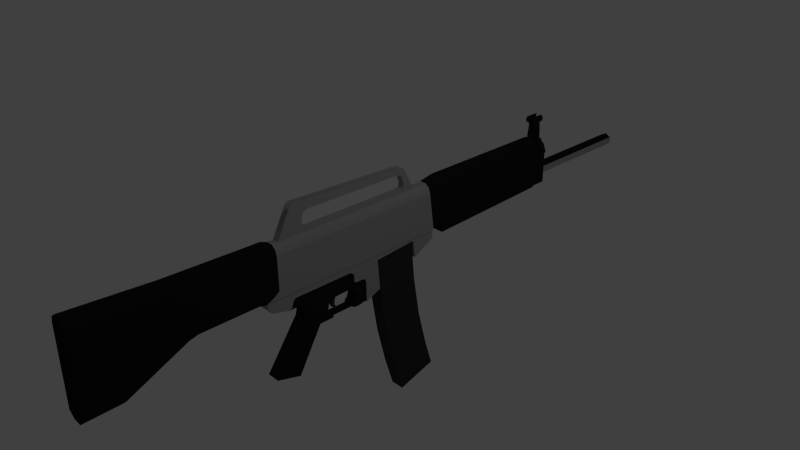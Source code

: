 # Source: USAS12.blend  (saved by Blender 2.63.0; exported with 4.5.12 LTS)
import bpy
from mathutils import Matrix  # noqa: F401  (used for matrix-valued properties, if any)

bpy.ops.wm.read_factory_settings(use_empty=True)
scene = bpy.context.scene
scene.name = 'Scene'

# ---- collections
col_collection_1 = bpy.data.collections.new('Collection 1'); scene.collection.children.link(col_collection_1)

# ---- materials (node trees are filled in below, after node groups)
mat_material_003 = bpy.data.materials.new('Material.003')
mat_material_003.alpha_threshold = 0.0
mat_material_003.use_transparent_shadow = False
mat_material_003.diffuse_color = (0.05, 0.05, 0.05, 1.0)
mat_material_003.roughness = 0.5
mat_material_003.line_color = (0.0, 0.0, 0.0, 1.0)
mat_material_004 = bpy.data.materials.new('Material.004')
mat_material_004.alpha_threshold = 0.0
mat_material_004.use_transparent_shadow = False
mat_material_004.diffuse_color = (0.03522, 0.03522, 0.03522, 1.0)
mat_material_004.roughness = 0.5
mat_material_004.line_color = (0.0, 0.0, 0.0, 1.0)
mat_material_001 = bpy.data.materials.new('Material.001')
mat_material_001.alpha_threshold = 0.0
mat_material_001.use_transparent_shadow = False
mat_material_001.diffuse_color = (0.01467, 0.01467, 0.01467, 1.0)
mat_material_001.roughness = 0.5
mat_material_001.line_color = (0.0, 0.0, 0.0, 1.0)
mat_material_002 = bpy.data.materials.new('Material.002')
mat_material_002.alpha_threshold = 0.0
mat_material_002.use_transparent_shadow = False
mat_material_002.diffuse_color = (0.3757, 0.3757, 0.3757, 1.0)
mat_material_002.roughness = 0.5
mat_material_002.line_color = (0.0, 0.0, 0.0, 1.0)

# ---- material node trees

# ---- world
world_world = bpy.data.worlds.new('World'); scene.world = world_world
world_world.color = (0.05088, 0.05088, 0.05088)
world_world.use_sun_shadow = False
world_world.sun_shadow_jitter_overblur = 0.0
world_world.cycles.sampling_method = 'MANUAL'
world_world.cycles.sample_map_resolution = 256

# ---- cameras
cam_camera = bpy.data.cameras.new('Camera')
cam_camera.clip_end = 100.0
cam_camera.lens = 35.0
cam_camera.sensor_width = 32.0
cam_camera.sensor_height = 18.0
cam_camera.ortho_scale = 7.314
cam_camera.dof.focus_distance = 0.0
cam_camera.dof.aperture_fstop = 128.0

# ---- lights
light_lamp = bpy.data.lights.new('Lamp', 'POINT')
light_lamp.transmission_factor = 0.0
light_lamp.cutoff_distance = 30.0
light_lamp.energy = 100.0
light_lamp.shadow_buffer_clip_start = 1.001
light_lamp.shadow_soft_size = 1.0
light_lamp.shadow_maximum_resolution = 0.006
light_lamp.use_absolute_resolution = True
light_lamp.cycles.use_multiple_importance_sampling = False

# ---- meshes
me_cube_002 = bpy.data.meshes.new('Cube.002')
me_cube_002.from_pydata([(-1.0, -1.0, -1.0), (-1.0, 1.0, -1.0), (1.0, 1.0, -1.0), (1.0, -1.0, -1.0), (-1.0, -1.0, 1.0), (-1.0, 1.0, 1.0), (1.0, 1.0, 1.0), (1.0, -1.0, 1.0), (-0.8932, -0.618, -3.568), (-0.8932, 1.124, -3.171), (0.8932, 1.124, -3.171), (0.8932, -0.618, -3.568), (-0.7208, 0.8683, -6.129), (-0.7208, 2.035, -5.281), (0.7208, 2.035, -5.281), (0.7208, 0.8683, -6.129), (-0.5845, 3.411, -7.367), (-0.5845, 3.963, -6.337), (0.5845, 3.963, -6.337), (0.5845, 3.411, -7.367)], [], [(4, 5, 1, 0), (5, 6, 2, 1), (6, 7, 3, 2), (7, 4, 0, 3), (8, 11, 3, 0), (7, 6, 5, 4), (12, 15, 11, 8), (10, 9, 1, 2), (9, 8, 0, 1), (11, 10, 2, 3), (16, 19, 15, 12), (13, 12, 8, 9), (14, 13, 9, 10), (15, 14, 10, 11), (16, 17, 18, 19), (17, 16, 12, 13), (18, 17, 13, 14), (19, 18, 14, 15)])
me_cube_002.materials.append(mat_material_003)
me_cube_002.use_remesh_preserve_volume = False
me_cube_002.use_remesh_preserve_attributes = False
me_cube_002.use_mirror_vertex_groups = False
me_cube_002.update()
me_cube_001 = bpy.data.meshes.new('Cube.001')
me_cube_001.from_pydata([(-1.0, -1.0, -1.0), (-1.0, 1.0, -1.0), (1.0, 1.0, -1.0), (1.0, -1.0, -1.0), (-1.0, -0.9627, 3.549), (-1.0, 1.037, 3.549), (1.0, 1.037, 3.549), (1.0, -0.9627, 3.549), (-1.0, -0.9991, -5.909), (-1.0, 0.9991, -5.659), (1.0, 0.9991, -5.659), (1.0, -0.9991, -5.909), (-1.0, -0.8686, -11.67), (-1.0, 1.124, -11.17), (1.0, 1.124, -11.17), (1.0, -0.8686, -11.67), (-1.0, -0.5792, -17.29), (-1.0, 1.399, -16.43), (1.0, 1.399, -16.43), (1.0, -0.5792, -17.29), (-1.0, -0.2682, -21.65), (-1.0, 1.691, -20.48), (1.0, 1.691, -20.48), (1.0, -0.2682, -21.65)], [], [(4, 5, 1, 0), (5, 6, 2, 1), (6, 7, 3, 2), (7, 4, 0, 3), (8, 11, 3, 0), (7, 6, 5, 4), (12, 15, 11, 8), (10, 9, 1, 2), (9, 8, 0, 1), (11, 10, 2, 3), (16, 19, 15, 12), (13, 12, 8, 9), (14, 13, 9, 10), (15, 14, 10, 11), (20, 23, 19, 16), (17, 16, 12, 13), (18, 17, 13, 14), (19, 18, 14, 15), (20, 21, 22, 23), (23, 22, 18, 19), (21, 20, 16, 17), (22, 21, 17, 18)])
me_cube_001.materials.append(mat_material_004)
me_cube_001.use_remesh_preserve_volume = False
me_cube_001.use_remesh_preserve_attributes = False
me_cube_001.use_mirror_vertex_groups = False
me_cube_001.update()
me_circle_001 = bpy.data.meshes.new('Circle.001')
me_circle_001.from_pydata([(-0.2102, 0.4299, 0.402), (-0.4348, 0.3002, 0.402), (-0.4348, 0.0408, 0.402), (-0.2102, -0.08889, 0.402), (0.01444, 0.0408, 0.402), (0.01444, 0.3002, 0.402), (-0.2102, 0.4299, -1.059), (-0.4348, 0.3002, -1.059), (-0.4348, 0.0408, -1.059), (-0.2102, -0.08889, -1.059), (0.01444, 0.0408, -1.059), (0.01444, 0.3002, -1.059), (-0.2102, 0.4937, -1.188), (-0.4901, 0.3321, -1.188), (-0.4901, 0.008894, -1.188), (-0.2102, -0.1527, -1.188), (0.0697, 0.008894, -1.188), (0.0697, 0.3321, -1.188), (-0.2102, 0.4937, -1.596), (-0.4901, 0.3321, -1.596), (-0.4901, 0.008894, -1.596), (-0.2102, -0.1527, -1.596), (0.0697, 0.008894, -1.596), (0.0697, 0.3321, -1.596), (-0.2102, 0.4195, -1.697), (-0.4258, 0.295, -1.697), (-0.4258, 0.04599, -1.697), (-0.2102, -0.07852, -1.697), (0.005455, 0.04599, -1.697), (0.005455, 0.295, -1.697)], [], [(9, 3, 2, 8), (11, 5, 4, 10), (8, 2, 1, 7), (10, 4, 3, 9), (11, 6, 0, 5), (7, 1, 0, 6), (14, 8, 7, 13), (16, 10, 9, 15), (17, 12, 6, 11), (13, 7, 6, 12), (15, 9, 8, 14), (17, 11, 10, 16), (20, 14, 13, 19), (22, 16, 15, 21), (23, 18, 12, 17), (19, 13, 12, 18), (21, 15, 14, 20), (23, 17, 16, 22), (26, 20, 19, 25), (28, 22, 21, 27), (29, 24, 18, 23), (25, 19, 18, 24), (27, 21, 20, 26), (29, 23, 22, 28), (25, 24, 29, 28, 27, 26)])
me_circle_001.use_remesh_preserve_volume = False
me_circle_001.use_remesh_preserve_attributes = False
me_circle_001.use_mirror_vertex_groups = False
me_circle_001.update()
me_circle = bpy.data.meshes.new('Circle')
me_circle.from_pydata([(3.066e-08, -0.08595, 0.01679), (0.08672, -0.03588, 0.01679), (0.08672, 0.06425, 0.01679), (2.191e-08, 0.1143, 0.01679), (-0.08672, 0.06425, 0.01679), (-0.08672, -0.03588, 0.01679), (3.132e-08, -0.07078, 0.04432), (0.07341, -0.02839, 0.04432), (0.07341, 0.05637, 0.04432), (2.391e-08, 0.09876, 0.04432), (-0.07341, 0.05637, 0.04432), (-0.07341, -0.02839, 0.04432), (3.292e-08, -0.03742, -1.973), (0.05704, -0.004486, -1.973), (0.05704, 0.06137, -1.973), (2.716e-08, 0.0943, -1.973), (-0.05704, 0.06137, -1.973), (-0.05704, -0.004486, -1.973), (3.066e-08, -0.07343, -1.73), (0.08672, -0.02336, -1.73), (0.08672, 0.07677, -1.73), (2.191e-08, 0.1268, -1.73), (-0.08672, 0.07677, -1.73), (-0.08672, -0.02336, -1.73), (0.1187, -0.0418, -1.73), (0.1187, 0.09521, -1.73), (-0.1187, 0.09521, -1.73), (-0.1187, -0.0418, -1.73), (0.1187, -0.3365, -1.732), (-0.1187, -0.3365, -1.732), (0.09661, -0.3951, -1.733), (-0.09661, -0.3951, -1.733), (-0.04389, -0.4383, -1.733), (-0.04389, -0.4674, -1.733), (0.04389, -0.4383, -1.733), (0.1187, 0.2065, -1.729), (-0.1187, 0.2065, -1.729), (0.04389, -0.4674, -1.733), (0.1187, 0.09686, -1.961), (0.1187, -0.04014, -1.961), (-0.1187, -0.04014, -1.961), (-0.1187, 0.09686, -1.961), (0.1187, -0.3348, -1.963), (-0.1187, -0.3348, -1.963), (0.09661, -0.3935, -1.964), (-0.09661, -0.3935, -1.964), (-0.04389, -0.4366, -1.964), (-0.04389, -0.4658, -1.964), (0.04389, -0.4366, -1.964), (0.1187, 0.2081, -1.96), (-0.1187, 0.2081, -1.96), (0.04389, -0.4658, -1.964), (-0.04389, -0.467, -1.785), (0.04389, -0.467, -1.785), (-0.04389, -0.4667, -1.835), (0.04389, -0.4667, -1.835), (-0.04389, -0.5887, -1.783), (0.04389, -0.5887, -1.783), (-0.04389, -0.5883, -1.833), (0.04389, -0.5883, -1.833), (-0.04389, -0.7341, -1.801), (0.04389, -0.7341, -1.801), (-0.04389, -0.6782, -1.85), (0.04389, -0.6782, -1.85), (-0.04389, -0.68, -1.876), (0.04389, -0.68, -1.876), (-0.04389, -0.582, -1.915), (0.04389, -0.582, -1.915), (-0.04389, -0.7331, -1.941), (0.04389, -0.7331, -1.941), (-0.04389, -0.7112, -1.934), (0.04389, -0.7112, -1.934), (-0.04389, -0.5644, -1.957), (0.04389, -0.5644, -1.957), (-0.04389, -0.4661, -1.923), (0.04389, -0.4661, -1.923), (0.1376, 0.08708, -1.986), (0.1376, -0.07184, -1.986), (-0.1376, -0.07184, -1.986), (-0.1376, 0.08708, -1.986), (0.1376, -0.4137, -1.988), (-0.1376, -0.4137, -1.988), (0.1121, -0.4817, -1.989), (-0.1121, -0.4817, -1.989), (-0.05091, -0.5318, -1.989), (0.05091, -0.5318, -1.989), (0.1376, 0.2161, -1.985), (-0.1376, 0.2161, -1.985), (0.1468, 0.1475, -3.923), (-0.1468, -0.02203, -3.923), (-0.1468, 0.1475, -3.923), (0.1468, -0.3866, -3.926), (-0.1468, -0.3866, -3.926), (0.1195, -0.4592, -3.926), (-0.1195, -0.4592, -3.926), (-0.0543, -0.5126, -3.927), (0.0543, -0.5126, -3.927), (0.1468, 0.2851, -3.922), (-0.1468, 0.2851, -3.922), (-0.06959, -0.7596, -1.773), (0.06959, -0.7596, -1.773), (-0.06959, -0.7582, -1.969), (0.06959, -0.7582, -1.969), (-0.07747, -0.801, -1.774), (0.07747, -0.801, -1.774), (-0.07747, -0.7996, -1.969), (0.07747, -0.7996, -1.969), (-0.05297, -0.8401, -1.774), (0.05297, -0.8401, -1.774), (-0.05297, -0.8387, -1.97), (0.05297, -0.8387, -1.97), (-0.03769, -0.8401, -1.774), (0.03769, -0.8401, -1.774), (-0.03769, -0.8387, -1.97), (0.03769, -0.8387, -1.97), (-0.03769, -0.7643, -1.773), (0.03769, -0.7643, -1.773), (-0.03769, -0.7629, -1.969), (0.03769, -0.7629, -1.969), (0.04612, -0.794, -1.969), (0.04612, -0.7954, -1.774), (-0.04612, -0.794, -1.969), (-0.04612, -0.7954, -1.774), (0.07749, -0.2322, -1.731), (-0.07749, -0.2322, -1.731), (0.05316, -0.2897, -1.732), (-0.05316, -0.2897, -1.732), (-0.04795, -0.1866, -1.731), (5.215e-08, -0.3207, -1.732), (5.215e-08, -0.1628, -1.731), (0.04795, -0.1866, -1.731), (0.07749, -0.2328, -1.658), (-0.07749, -0.2328, -1.658), (0.05316, -0.2902, -1.658), (-0.05316, -0.2902, -1.658), (-0.04795, -0.1871, -1.658), (5.215e-08, -0.3212, -1.659), (5.215e-08, -0.1634, -1.657), (0.04795, -0.1871, -1.658), (0.05299, -0.2347, -1.618), (-0.05299, -0.2347, -1.618), (0.03635, -0.274, -1.618), (-0.03635, -0.274, -1.618), (-0.03279, -0.2035, -1.618), (5.215e-08, -0.2952, -1.619), (5.215e-08, -0.1873, -1.618), (0.03279, -0.2035, -1.618), (0.01116, -0.2386, -1.592), (-0.1376, -0.1564, -2.829), (-0.1376, -0.2802, -2.835), (-0.1376, -0.2848, -2.192), (-0.1373, -0.2661, -2.149), (-0.1371, -0.2258, -2.121), (-0.1373, -0.1827, -2.144), (-0.1376, -0.161, -2.187), (-0.1376, -0.1766, -2.877), (-0.1376, -0.2593, -2.881), (-0.1376, -0.2177, -2.916), (-0.1035, -0.1564, -2.829), (-0.1035, -0.2802, -2.835), (-0.1035, -0.2848, -2.192), (-0.1032, -0.2661, -2.149), (-0.103, -0.2258, -2.121), (-0.1032, -0.1827, -2.144), (-0.1035, -0.161, -2.187), (-0.1035, -0.1766, -2.877), (-0.1035, -0.2593, -2.881), (-0.1035, -0.2177, -2.916), (0.1284, 0.1462, -4.043), (-0.1284, 0.2118, -4.077), (-0.1284, 0.1462, -4.043), (0.1284, -0.3818, -4.07), (-0.1284, -0.3818, -4.07), (0.1046, -0.4453, -4.07), (-0.1046, -0.4453, -4.07), (-0.04751, -0.492, -4.071), (0.04751, -0.492, -4.071), (0.1284, 0.136, -4.077), (0.1284, 0.2118, -4.077), (-0.1284, 0.136, -4.077), (0.1284, -0.3584, -4.144), (-0.1284, -0.3584, -4.144), (0.1046, -0.4219, -4.144), (-0.1046, -0.4219, -4.144), (-0.04751, -0.4686, -4.145), (0.04751, -0.4686, -4.145), (0.1284, 0.1265, -6.602), (-0.1284, 0.1265, -6.602), (0.1284, -0.3407, -6.604), (-0.1284, -0.3407, -6.604), (0.1046, -0.4042, -6.605), (-0.1046, -0.4042, -6.605), (-0.04751, -0.4509, -6.605), (0.04751, -0.4509, -6.605), (0.1467, 0.1761, -6.699), (-0.1467, 0.1761, -6.699), (0.1467, -0.3574, -6.702), (-0.1467, -0.3574, -6.702), (0.1194, -0.4299, -6.702), (-0.1194, -0.4299, -6.702), (-0.05425, -0.4833, -6.702), (0.05425, -0.4833, -6.702), (0.1467, 0.1771, -6.83), (0.1284, 0.2312, -6.776), (-0.1284, 0.2312, -6.776), (-0.1467, 0.1771, -6.83), (0.1467, -0.3565, -6.833), (-0.1467, -0.3565, -6.833), (0.1194, -0.429, -6.834), (-0.1194, -0.429, -6.834), (-0.05425, -0.4823, -6.834), (0.05425, -0.4823, -6.834), (0.07998, 0.2149, -3.923), (-0.07998, 0.2149, -3.923), (2.235e-08, 0.2435, -3.922), (0.1098, 0.1475, -3.923), (-0.1098, 0.1475, -3.923), (0.07998, 0.2157, -4.042), (-0.07998, 0.2157, -4.042), (2.235e-08, 0.2444, -4.042), (0.1098, 0.1483, -4.043), (-0.1098, 0.1483, -4.043), (0.06928, 0.2131, -4.077), (-0.06928, 0.2131, -4.077), (2.245e-08, 0.2379, -4.076), (0.09514, 0.1548, -4.077), (-0.09514, 0.1548, -4.077), (-0.1163, 0.2286, -4.076), (0.1163, 0.2286, -4.076), (0.1163, 0.248, -6.776), (-0.1163, 0.248, -6.776), (-0.1163, 0.308, -4.079), (0.1163, 0.308, -4.079), (-0.1163, 0.3429, -4.094), (0.1163, 0.3429, -4.094), (-0.1163, 0.5006, -4.407), (0.1163, 0.5006, -4.407), (-0.1163, 0.2659, -4.429), (0.1163, 0.2659, -4.429), (-0.1163, 0.2544, -4.442), (0.1163, 0.2544, -4.442), (-0.1163, 0.2496, -4.47), (0.1163, 0.2496, -4.47), (-0.1163, 0.3002, -5.068), (0.1163, 0.3002, -5.068), (-0.1163, 0.7317, -5.034), (0.1163, 0.7317, -5.034), (-0.1163, 0.826, -5.266), (0.1163, 0.826, -5.266), (-0.1163, 0.5481, -5.267), (0.1163, 0.5481, -5.267), (-0.1163, 0.5068, -5.279), (0.1163, 0.5068, -5.279), (-0.1163, 0.4806, -5.312), (0.1163, 0.4806, -5.312), (-0.1163, 0.4783, -5.443), (0.1163, 0.4783, -5.443), (-0.1163, 0.4586, -5.464), (0.1163, 0.4586, -5.464), (-0.1163, 0.3712, -5.461), (0.1163, 0.3712, -5.461), (-0.1163, 0.3356, -5.485), (0.1163, 0.3356, -5.485), (-0.1163, 0.3121, -5.523), (0.1163, 0.3121, -5.523), (-0.1163, 0.3181, -6.364), (0.1163, 0.3181, -6.364), (-0.1163, 0.3382, -6.402), (0.1163, 0.3382, -6.402), (-0.1163, 0.4278, -6.433), (0.1163, 0.4278, -6.433), (-0.1163, 0.4559, -6.473), (0.1163, 0.4559, -6.473), (-0.1163, 0.394, -6.707), (0.1163, 0.394, -6.707), (-0.1163, 0.3625, -6.745), (0.1163, 0.3625, -6.745), (-0.1163, 0.3108, -6.773), (0.1163, 0.3108, -6.773), (-0.09434, 0.8275, -5.29), (0.09434, 0.8275, -5.29), (-0.09434, 0.556, -5.29), (0.09434, 0.556, -5.29), (-0.09434, 0.5272, -5.302), (0.09434, 0.5272, -5.302), (-0.09434, 0.5108, -5.318), (0.09434, 0.5108, -5.318), (-0.09434, 0.5048, -5.442), (0.09434, 0.5048, -5.442), (-0.09434, 0.472, -5.489), (0.09434, 0.472, -5.489), (-0.09434, 0.3839, -5.496), (0.09434, 0.3839, -5.496), (-0.09434, 0.3647, -5.51), (0.09434, 0.3647, -5.51), (-0.09434, 0.351, -5.533), (0.09434, 0.351, -5.533), (-0.09434, 0.3431, -6.353), (0.09434, 0.3431, -6.353), (-0.09434, 0.3626, -6.379), (0.09434, 0.3626, -6.379), (-0.09434, 0.44, -6.405), (0.09434, 0.44, -6.405), (-0.09434, 0.4692, -6.442), (0.09434, 0.4692, -6.442), (-0.09434, 0.4673, -6.372), (0.09434, 0.4673, -6.372), (-0.09434, 0.4983, -6.273), (0.09434, 0.4983, -6.273), (-0.09434, 0.5365, -6.225), (0.09434, 0.5365, -6.225), (-0.09434, 0.6165, -6.223), (0.09434, 0.6165, -6.223), (-0.09434, 0.7021, -6.244), (0.09434, 0.7021, -6.244), (-0.09434, 1.364, -6.703), (0.09434, 1.364, -6.703), (-0.09434, 1.462, -6.359), (0.09434, 1.462, -6.359), (-0.09434, 0.8505, -6.012), (0.09434, 0.8505, -6.012), (-0.09434, 0.8473, -5.795), (0.09434, 0.8473, -5.795), (-0.09434, 0.811, -5.811), (0.09434, 0.811, -5.811), (-0.09434, 0.765, -5.852), (0.09434, 0.765, -5.852), (-0.09434, 0.699, -5.879), (0.09434, 0.699, -5.879), (-0.09434, 0.6278, -5.865), (0.09434, 0.6278, -5.865), (-0.09434, 0.5694, -5.792), (0.09434, 0.5694, -5.792), (-0.09434, 0.5575, -5.52), (0.09434, 0.5575, -5.52), (-0.09434, 0.5918, -5.452), (0.09434, 0.5918, -5.452), (-0.09434, 0.6461, -5.415), (0.09434, 0.6461, -5.415), (-0.09434, 0.7171, -5.403), (0.09434, 0.7171, -5.403), (-0.09434, 0.7868, -5.429), (0.09434, 0.7868, -5.429), (-0.09434, 0.8152, -5.467), (0.09434, 0.8152, -5.467), (-0.09434, 0.8449, -5.458), (0.09434, 0.8449, -5.458), (-0.09434, 0.8475, -5.362), (0.09434, 0.8475, -5.362), (-0.05476, 0.8178, -5.79), (0.05476, 0.8178, -5.79), (-0.05476, 0.8452, -5.78), (0.05476, 0.8452, -5.78), (-0.05476, 0.8142, -5.488), (0.05476, 0.8142, -5.488), (-0.05476, 0.8417, -5.478), (0.05476, 0.8417, -5.478), (7.451e-09, 0.8905, -5.983), (7.451e-09, 1.478, -6.298), (7.451e-09, 1.331, -6.718), (7.451e-09, 0.6878, -6.28), (7.487e-09, 0.6188, -6.262), (7.51e-09, 0.5602, -6.251), (0.109, 0.2226, -6.841), (-0.109, 0.2226, -6.841), (0.06593, 0.2592, -6.854), (-0.06593, 0.2592, -6.854), (0.1467, 0.1878, -7.682), (-0.1467, 0.1878, -7.682), (0.1467, -0.3719, -7.982), (-0.1467, -0.3719, -7.982), (0.1194, -0.4444, -7.983), (-0.1194, -0.4444, -7.983), (-0.05425, -0.4978, -7.983), (0.05425, -0.4978, -7.983), (0.109, 0.2327, -7.669), (-0.109, 0.2327, -7.669), (0.06593, 0.2708, -7.662), (-0.06593, 0.2708, -7.662), (0.1467, 0.6286, -9.107), (-0.1467, 0.6286, -9.107), (0.1467, -0.4291, -9.096), (-0.1467, -0.4291, -9.096), (0.1194, -0.5016, -9.097), (-0.1194, -0.5016, -9.097), (-0.05425, -0.5549, -9.097), (0.05425, -0.5549, -9.097), (0.109, 0.6751, -9.102), (-0.109, 0.6751, -9.102), (0.06593, 0.7138, -9.102), (-0.06593, 0.7138, -9.102), (0.109, 0.27, -7.805), (0.1467, 0.2248, -7.806), (-0.109, 0.27, -7.805), (-0.1467, 0.2248, -7.806), (0.06593, 0.3073, -7.807), (-0.06593, 0.3073, -7.807), (0.109, 0.6564, -8.603), (-0.1467, 0.611, -8.608), (0.06593, 0.6941, -8.603), (0.1467, 0.611, -8.608), (-0.109, 0.6564, -8.603), (-0.06593, 0.6941, -8.603), (0.04751, -0.467, -4.367), (-0.04751, -0.467, -4.367), (0.04751, -0.4515, -6.523), (-0.04751, -0.4515, -6.523), (0.04751, -0.8271, -6.333), (-0.04751, -0.8271, -6.333), (0.04751, -0.8644, -6.292), (-0.04751, -0.8644, -6.292), (0.04751, -0.8189, -4.605), (-0.04751, -0.8189, -4.605), (0.04751, -0.7947, -4.539), (-0.04751, -0.7947, -4.539), (0.04751, -0.5026, -4.57), (-0.04751, -0.5026, -4.57), (0.04751, -0.5256, -4.548), (-0.04751, -0.5256, -4.548), (0.04751, -0.58, -4.537), (-0.04751, -0.58, -4.537), (0.04751, -0.6854, -4.575), (-0.04751, -0.6854, -4.575), (0.04751, -0.7081, -4.598), (-0.04751, -0.7081, -4.598), (0.04751, -0.7276, -4.655), (-0.04751, -0.7276, -4.655), (0.04751, -0.7318, -6.066), (-0.04751, -0.7318, -6.066), (0.04751, -0.7142, -6.131), (-0.04751, -0.7142, -6.131), (0.04751, -0.6683, -6.159), (-0.04751, -0.6683, -6.159), (0.04751, -0.574, -6.17), (-0.04751, -0.574, -6.17), (0.04751, -0.5284, -6.15), (-0.04751, -0.5284, -6.15), (0.04751, -0.4945, -6.098), (-0.04751, -0.4945, -6.098), (0.03381, -0.7425, -6.332), (-0.03381, -0.7425, -6.332), (0.02602, -0.7798, -6.291), (-0.02602, -0.7798, -6.291), (0.02602, -0.7535, -4.605), (-0.02602, -0.7535, -4.605), (0.03381, -0.7293, -4.539), (-0.03381, -0.7293, -4.539), (0.03769, -0.7567, -1.871), (5.96e-08, -0.7513, -1.773), (5.96e-08, -0.7499, -1.969)], [(63, 60)], [(10, 9, 3, 4), (11, 5, 0, 6), (7, 6, 0, 1), (9, 8, 2, 3), (11, 10, 4, 5), (8, 7, 1, 2), (17, 16, 10, 11), (14, 13, 7, 8), (16, 15, 9, 10), (17, 11, 6, 12), (13, 12, 6, 7), (15, 14, 8, 9), (4, 3, 21, 22), (5, 23, 18, 0), (1, 0, 18, 19), (3, 2, 20, 21), (5, 4, 22, 23), (2, 1, 19, 20), (20, 19, 24, 25), (23, 22, 26, 27), (24, 28, 42, 39), (35, 49, 50, 36), (27, 26, 41, 40), (30, 34, 48, 44), (57, 56, 60, 61), (27, 40, 43, 29), (25, 38, 49, 35), (28, 30, 44, 42), (31, 45, 46, 32), (29, 43, 45, 31), (26, 36, 50, 41), (32, 46, 47, 74, 54, 52, 33), (25, 24, 39, 38), (123, 130, 138, 131), (124, 126, 134, 132), (127, 135, 137, 129), (35, 21, 20, 25), (26, 22, 21, 36), (21, 35, 36), (55, 53, 57, 59), (54, 58, 56, 52), (59, 57, 61, 63), (58, 62, 60, 56), (34, 37, 53, 55, 75, 51, 48), (52, 56, 57, 53), (58, 54, 55, 59), (62, 58, 59, 63), (63, 62, 64, 65), (65, 67, 66, 64), (67, 75, 74, 66), (72, 47, 51, 73), (70, 72, 73, 71), (68, 70, 71, 69), (61, 69, 68, 60), (63, 61, 69, 65), (71, 73, 67, 65), (69, 71, 65), (73, 51, 75, 67), (66, 74, 47, 72), (64, 66, 72, 70), (64, 68, 60, 62), (43, 81, 83, 45), (41, 50, 87, 79), (38, 39, 77, 76), (49, 86, 87, 50), (40, 41, 79, 78), (44, 48, 85, 82), (42, 44, 82, 80), (38, 76, 86, 49), (40, 78, 81, 43), (45, 83, 84, 46), (39, 42, 80, 77), (80, 82, 93, 91), (79, 87, 98, 90), (86, 97, 98, 87), (82, 85, 96, 93), (88, 76, 80, 91), (81, 92, 94, 83), (76, 88, 97, 86), (78, 79, 90, 89), (83, 94, 95, 84), (84, 95, 96, 85), (51, 47, 84, 85), (84, 47, 46), (85, 48, 51), (32, 33, 37, 34), (52, 53, 37, 33), (75, 55, 54, 74), (64, 70, 68), (99, 60, 68, 101), (61, 100, 102, 69), (103, 99, 101, 105), (100, 104, 106, 102), (107, 103, 105, 109), (104, 108, 110, 106), (111, 107, 109, 113), (108, 112, 114, 110), (120, 116, 447, 118, 119), (122, 111, 113, 121), (448, 60, 115), (60, 99, 115), (99, 103, 111, 122, 115), (103, 107, 111), (100, 61, 116), (104, 100, 116, 120, 112), (108, 104, 112), (102, 106, 114, 119, 118), (69, 102, 118), (68, 69, 118, 449, 117), (101, 68, 117), (105, 101, 117, 121, 113), (109, 105, 113), (112, 120, 119, 114), (115, 122, 121, 117), (125, 133, 136, 128), (126, 128, 136, 134), (123, 131, 133, 125), (130, 129, 137, 138), (124, 132, 135, 127), (138, 137, 145, 146), (132, 134, 142, 140), (131, 139, 141, 133), (133, 141, 144, 136), (135, 143, 145, 137), (131, 138, 146, 139), (132, 140, 143, 135), (134, 136, 144, 142), (123, 19, 130), (19, 123, 28, 24), (27, 29, 124, 23), (32, 34, 128), (124, 29, 31, 126), (126, 31, 32, 128), (125, 128, 34, 30), (123, 125, 30, 28), (139, 146, 147), (140, 147, 143), (142, 144, 147), (146, 145, 147), (140, 142, 147), (141, 147, 144), (143, 147, 145), (139, 147, 141), (23, 124, 127), (127, 129, 18, 23), (130, 19, 18, 129), (148, 155, 165, 158), (151, 161, 160, 150), (149, 159, 166, 156), (152, 162, 161, 151), (155, 157, 167, 165), (153, 163, 162, 152), (154, 164, 163, 153), (154, 148, 158, 164), (156, 166, 167, 157), (150, 160, 159, 149), (164, 158, 165, 167, 166, 159, 160, 161, 162, 163), (151, 150, 149, 156, 92, 81), (154, 153, 152, 151, 81, 78), (78, 89, 148, 154), (148, 89, 92, 156, 157, 155), (92, 172, 174, 94), (212, 214, 213, 98, 97), (94, 174, 175, 95), (91, 93, 173, 171), (176, 96, 95, 175), (215, 212, 97, 88), (93, 96, 176, 173), (216, 90, 98, 213), (91, 171, 168, 88), (174, 183, 184, 175), (172, 181, 183, 174), (173, 176, 185, 182), (181, 172, 170, 179), (185, 176, 175, 184), (171, 173, 182, 180), (172, 92, 90, 170), (177, 168, 171, 180), (181, 189, 191, 183), (182, 185, 403, 405, 193, 190), (403, 185, 184, 404), (180, 182, 190, 188), (188, 186, 177, 180), (183, 191, 192, 406, 404, 184), (191, 199, 200, 192), (189, 197, 199, 191), (190, 193, 201, 198), (197, 195, 205, 207), (201, 193, 192, 200), (188, 190, 198, 196), (199, 209, 210, 200), (197, 207, 209, 199), (198, 201, 211, 208), (189, 187, 195, 197), (211, 201, 200, 210), (196, 198, 208, 206), (189, 181, 179, 187), (206, 202, 194, 196), (218, 221, 216, 213), (217, 212, 215, 220), (219, 214, 212, 217), (218, 213, 214, 219), (223, 226, 221, 218), (223, 218, 219, 224), (224, 219, 217, 222), (222, 217, 220, 225), (220, 215, 88, 168), (90, 216, 221, 170), (177, 178, 222, 225), (177, 225, 220, 168), (179, 226, 223, 169), (179, 170, 221, 226), (227, 230, 204, 169), (228, 178, 203, 229), (244, 246, 245, 243), (242, 244, 243, 241), (240, 242, 241, 239), (238, 240, 239, 237), (236, 238, 237, 235), (234, 236, 235, 233), (232, 234, 233, 231), (224, 222, 228, 232), (223, 224, 231, 227), (224, 232, 231), (227, 169, 223), (228, 222, 178), (187, 179, 169, 204), (186, 203, 178, 177), (233, 235, 237), (238, 236, 234), (238, 234, 232, 228), (227, 231, 233, 237), (254, 252, 250, 248, 246, 244), (243, 245, 247, 249, 251, 253), (279, 281, 249, 247), (281, 283, 251, 249), (283, 285, 253, 251), (285, 287, 255, 253), (286, 254, 256, 288), (284, 252, 254, 286), (282, 250, 252, 284), (280, 248, 250, 282), (287, 289, 257, 255), (289, 291, 259, 257), (291, 293, 261, 259), (293, 295, 263, 261), (295, 297, 265, 263), (297, 299, 267, 265), (299, 301, 269, 267), (301, 303, 271, 269), (349, 353, 355, 351), (350, 352, 356, 354), (344, 354, 356, 346), (343, 345, 355, 353), (322, 352, 350, 324), (321, 323, 349, 351), (357, 319, 321), (322, 321, 351, 352), (352, 351, 355, 356), (345, 346, 356, 355), (346, 345, 347, 348), (279, 280, 348, 347), (247, 248, 280, 279), (246, 248, 247, 245), (348, 280, 282, 284, 286, 288, 334, 336, 338, 340, 342, 344, 346), (347, 345, 343, 341, 339, 337, 335, 333, 287, 285, 283, 281, 279), (342, 341, 343, 344), (344, 343, 353, 354), (354, 353, 349, 350), (323, 324, 350, 349), (324, 323, 325, 326), (326, 325, 327, 328), (328, 327, 329, 330), (330, 329, 331, 332), (332, 331, 333, 334), (334, 333, 335, 336), (336, 335, 337, 338), (338, 337, 339, 340), (340, 339, 341, 342), (333, 331, 295, 293, 291, 289, 287), (334, 288, 290, 292, 294, 296, 332), (288, 256, 258, 290), (290, 258, 260, 292), (292, 260, 262, 294), (294, 262, 264, 296), (296, 264, 266, 298), (298, 266, 268, 300), (300, 268, 270, 302), (302, 270, 272, 304), (362, 310, 308), (320, 357, 322), (362, 307, 309), (362, 309, 311, 361), (362, 361, 312, 310), (361, 360, 314, 312), (361, 311, 313, 360), (360, 313, 315, 359), (360, 359, 316, 314), (316, 315, 317, 358, 318), (318, 358, 357, 320), (358, 317, 319, 357), (315, 316, 359), (320, 314, 316, 318), (313, 319, 317, 315), (306, 305, 307, 308), (308, 307, 362), (304, 303, 305, 306), (272, 271, 303, 304), (271, 272, 274, 273), (273, 274, 276, 275), (332, 296, 298, 300, 302), (331, 301, 299, 297, 295), (301, 331, 329, 309, 307, 305, 303), (332, 302, 304, 306, 308, 310, 330), (330, 310, 312, 328), (309, 329, 327, 311), (311, 327, 325, 313), (328, 312, 314, 326), (314, 320, 322, 324, 326), (319, 313, 325, 323, 321), (321, 322, 357), (237, 239, 241, 243, 253, 255, 257, 259, 261, 263, 265, 267, 269, 271, 273, 275, 277, 230, 227), (238, 228, 229, 278, 276, 274, 272, 270, 268, 266, 264, 262, 260, 258, 256, 254, 244, 242, 240), (188, 196, 194, 186), (203, 186, 194), (204, 195, 187), (203, 194, 202), (204, 205, 195), (204, 364, 205), (202, 363, 203), (229, 203, 363, 365), (366, 364, 204, 230), (275, 276, 278, 277), (229, 230, 277, 278), (365, 366, 230, 229), (208, 211, 374, 371), (368, 205, 364, 376), (369, 367, 202, 206), (374, 211, 210, 373), (363, 375, 377, 365), (206, 208, 371, 369), (376, 364, 366, 378), (370, 207, 205, 368), (365, 377, 378, 366), (209, 372, 373, 210), (202, 367, 375, 363), (207, 370, 372, 209), (400, 379, 387, 397), (369, 371, 383, 381), (394, 368, 376, 393), (372, 384, 385, 373), (397, 387, 389, 399), (371, 374, 386, 383), (393, 376, 378, 396), (386, 374, 373, 385), (382, 370, 368, 394, 398, 380), (399, 389, 390, 402), (381, 379, 400, 392, 367, 369), (370, 382, 384, 372), (367, 392, 391, 375), (398, 394, 393, 401), (375, 391, 395, 377), (401, 393, 396, 402), (377, 395, 396, 378), (392, 400, 397, 391), (391, 397, 399, 395), (395, 399, 402, 396), (380, 398, 401, 388), (388, 401, 402, 390), (382, 380, 388, 390, 389, 387, 379, 381, 383, 386, 385, 384), (193, 405, 406, 192), (411, 443, 441, 409), (408, 440, 442, 410), (413, 445, 443, 411), (410, 442, 444, 412), (412, 444, 446, 414), (409, 441, 439, 407), (416, 415, 417, 418), (418, 417, 419, 420), (420, 419, 421, 422), (422, 421, 423, 424), (424, 423, 425, 426), (426, 425, 427, 428), (428, 427, 429, 430), (430, 429, 431, 432), (432, 431, 433, 434), (434, 433, 435, 436), (436, 435, 437, 438), (415, 416, 438, 437), (443, 445, 446, 444), (441, 443, 444, 442), (439, 441, 442, 440), (406, 405, 439, 440), (440, 408, 406), (439, 405, 407), (425, 411, 409, 427), (427, 409, 407, 429), (429, 407, 405, 437, 435, 433, 431), (430, 408, 410, 428), (428, 410, 412, 426), (438, 406, 408, 430, 432, 434, 436), (438, 416, 404, 406), (437, 405, 403, 415), (423, 413, 411, 425), (426, 412, 414, 424), (404, 416, 418, 420, 422, 424, 414), (415, 403, 413, 423, 421, 419, 417), (446, 445, 403, 404), (445, 413, 403), (404, 414, 446), (115, 117, 449, 448), (449, 118, 116, 448), (106, 110, 114), (61, 448, 116), (60, 448, 61)])
me_circle.polygons.foreach_set('material_index', [0, 0, 0, 0, 0, 0, 0, 0, 0, 0, 0, 0, 0, 0, 0, 0, 0, 1, 0, 0, 0, 0, 0, 0, 0, 0, 0, 0, 0, 0, 0, 0, 0, 0, 0, 0, 0, 0, 0, 0, 0, 0, 0, 0, 0, 0, 0, 0, 0, 0, 0, 0, 0, 0, 0, 0, 0, 0, 0, 0, 0, 0, 0, 0, 0, 0, 0, 0, 0, 0, 0, 0, 0, 0, 0, 0, 0, 0, 0, 0, 0, 0, 0, 0, 0, 0, 0, 0, 0, 0, 0, 0, 0, 0, 0, 0, 0, 0, 0, 0, 0, 0, 0, 0, 0, 0, 0, 0, 0, 0, 0, 0, 0, 0, 0, 0, 0, 0, 0, 0, 0, 0, 0, 0, 0, 0, 0, 0, 0, 0, 0, 0, 0, 0, 0, 0, 0, 0, 0, 0, 0, 0, 0, 0, 0, 0, 0, 0, 0, 0, 0, 0, 0, 0, 0, 0, 0, 0, 0, 0, 0, 0, 0, 0, 0, 0, 0, 0, 0, 0, 0, 0, 0, 0, 0, 0, 0, 0, 1, 1, 1, 1, 1, 1, 0, 0, 0, 0, 0, 0, 0, 0, 0, 0, 0, 0, 1, 0, 0, 0, 0, 0, 0, 0, 0, 0, 0, 0, 0, 0, 0, 0, 1, 1, 1, 1, 1, 1, 1, 1, 0, 0, 0, 0, 0, 0, 1, 1, 1, 1, 1, 1, 1, 1, 0, 0, 0, 0, 0, 0, 0, 0, 0, 0, 0, 0, 0, 0, 0, 0, 0, 0, 0, 0, 0, 0, 0, 0, 0, 0, 0, 0, 0, 1, 0, 0, 0, 0, 0, 0, 0, 0, 0, 0, 0, 0, 0, 0, 0, 0, 0, 0, 0, 0, 0, 0, 0, 0, 0, 0, 0, 0, 0, 0, 0, 0, 0, 0, 0, 0, 0, 0, 0, 0, 0, 0, 0, 0, 1, 1, 0, 0, 0, 0, 0, 0, 0, 0, 0, 0, 0, 1, 1, 0, 0, 0, 0, 0, 0, 0, 0, 0, 1, 1, 0, 0, 0, 0, 0, 0, 0, 0, 0, 0, 0, 0, 0, 0, 0, 0, 0, 0, 0, 0, 0, 0, 0, 0, 0, 0, 0, 0, 0, 0, 0, 0, 0, 0, 0, 0, 1, 1, 1, 1, 1, 1, 1, 1, 1, 1, 1, 1, 1, 1, 1, 1, 1, 1, 1, 1, 1, 1, 1, 1, 1, 1, 1, 1, 1, 1, 1, 1, 1, 1, 1, 1, 1, 1, 1, 1, 0, 0, 0, 0, 0])
me_circle.materials.append(mat_material_001)
me_circle.materials.append(mat_material_002)
me_circle.use_remesh_preserve_volume = False
me_circle.use_remesh_preserve_attributes = False
me_circle.use_mirror_vertex_groups = False
me_circle.update()

# ---- objects
ob_cube_001 = bpy.data.objects.new('Cube.001', me_cube_002)
ob_cube = bpy.data.objects.new('Cube', me_cube_001)
ob_circle_001 = bpy.data.objects.new('Circle.001', me_circle_001)
ob_circle = bpy.data.objects.new('Circle', me_circle)
ob_lamp = bpy.data.objects.new('Lamp', light_lamp)
ob_camera = bpy.data.objects.new('Camera', cam_camera)

# ---- transforms, parenting, visibility, modifiers, constraints
ob_cube_001.location = (0.0, -0.6867, -0.2817)
ob_cube_001.rotation_euler = (-0.4055, -8.759e-17, 1.801e-17)
ob_cube_001.scale = (0.03002, 0.03002, 0.03002)
ob_cube_001.lineart.crease_threshold = 0.0
ob_cube.location = (0.0, 0.277, -0.02203)
ob_cube.rotation_euler = (0.08157, 1.809e-17, 7.383e-19)
ob_cube.scale = (0.1008, 0.3017, 0.1035)
ob_cube.lineart.crease_threshold = 0.0
ob_circle_001.location = (-6.417e-08, 2.795, 0.4285)
ob_circle_001.rotation_euler = (0.0, 1.571, 0.0)
ob_circle_001.scale = (0.2517, 0.2517, 0.2517)
ob_circle_001.lineart.crease_threshold = 0.0
ob_circle.location = (5.19e-17, 5.032, 0.2338)
ob_circle.rotation_euler = (-1.578, -2.22e-16, 2.236e-16)
ob_circle.lineart.crease_threshold = 0.0
ob_lamp.location = (4.076, 1.005, 5.904)
ob_lamp.rotation_euler = (0.6503, 0.05522, 1.866)
ob_lamp.lock_rotations_4d = False
ob_lamp.empty_display_type = 'ARROWS'
ob_lamp.color = (0.0, 0.0, 0.0, 0.0)
ob_lamp.lineart.crease_threshold = 0.0
ob_camera.location = (7.481, -6.508, 5.344)
ob_camera.rotation_euler = (1.109, 0.01082, 0.8149)
ob_camera.lock_rotations_4d = False
ob_camera.empty_display_type = 'ARROWS'
ob_camera.color = (0.0, 0.0, 0.0, 0.0)
ob_camera.display_type = 'WIRE'
ob_camera.lineart.crease_threshold = 0.0

# ---- collection membership
col_collection_1.objects.link(ob_cube_001)
col_collection_1.objects.link(ob_cube)
col_collection_1.objects.link(ob_circle_001)
col_collection_1.objects.link(ob_circle)
col_collection_1.objects.link(ob_lamp)
col_collection_1.objects.link(ob_camera)

# ---- scene / render settings (as saved in the file)
scene.camera = ob_camera
scene.frame_start = 1; scene.frame_end = 250; scene.frame_set(1)
scene.render.engine = 'BLENDER_EEVEE_NEXT'
scene.render.image_settings.color_mode = 'RGB'
scene.render.image_settings.compression = 90
scene.render.resolution_percentage = 50
scene.render.dither_intensity = 0.0
scene.render.bake_margin = 2
scene.render.bake_bias = 0.0
scene.cycles.use_denoising = False
scene.cycles.samples = 10
scene.cycles.sampling_pattern = 'TABULATED_SOBOL'
scene.cycles.light_sampling_threshold = 0.0
scene.cycles.use_adaptive_sampling = False
scene.cycles.use_light_tree = False
scene.cycles.blur_glossy = 0.0
scene.cycles.volume_bounces = 1
scene.cycles.pixel_filter_type = 'GAUSSIAN'
scene.cycles.sample_clamp_indirect = 0.0
scene.view_settings.view_transform = 'Standard'
bpy.context.view_layer.update()

